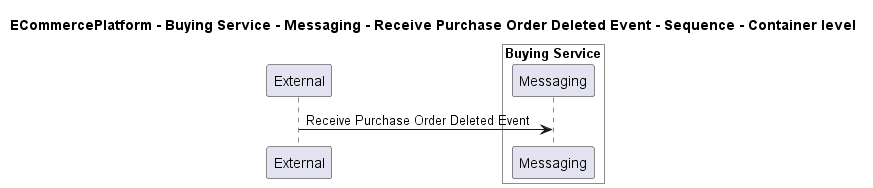

The diagram above was rendered by PlantUML. Its source (embedded in the PNG):
@startuml

title ECommercePlatform - Buying Service - Messaging - Receive Purchase Order Deleted Event - Sequence - Container level

participant "External" as C4InterFlow.SoftwareSystems.ExternalSystem

box "Buying Service" #White
    participant "Messaging" as ECommercePlatform.SoftwareSystems.BuyingService.Containers.Messaging
end box


C4InterFlow.SoftwareSystems.ExternalSystem -> ECommercePlatform.SoftwareSystems.BuyingService.Containers.Messaging : Receive Purchase Order Deleted Event


@enduml